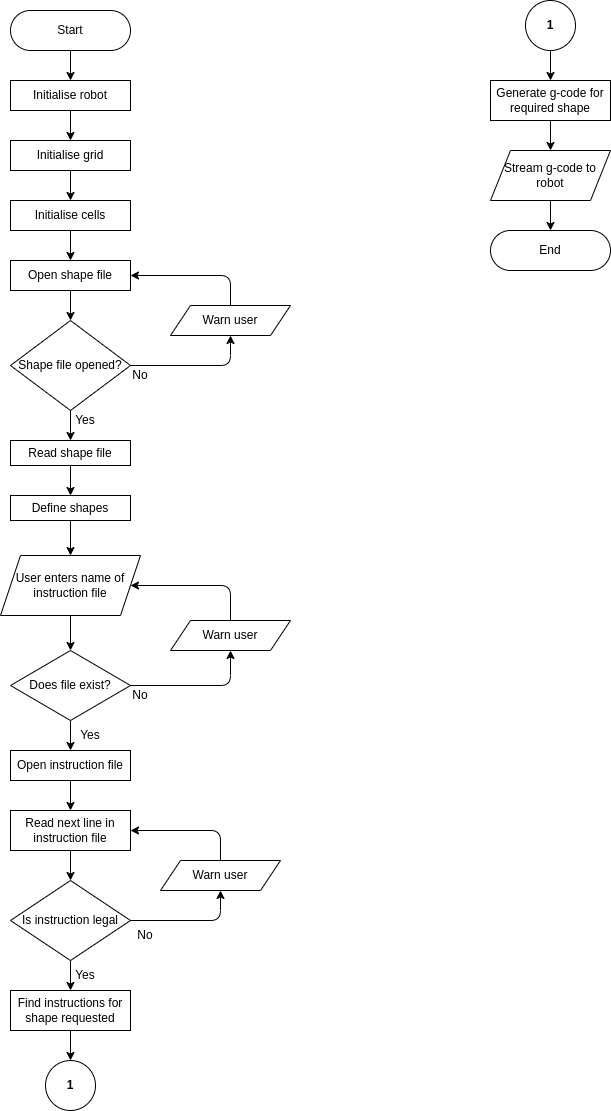

The diagram above was exported from draw.io. Its source (the exported page's mxGraphModel, read from the mxfile embedded in the PNG):
<mxGraphModel dx="1093" dy="771" grid="1" gridSize="10" guides="1" tooltips="1" connect="1" arrows="1" fold="1" page="1" pageScale="1" pageWidth="827" pageHeight="1169" background="#ffffff" math="0" shadow="0">
  <root>
    <mxCell id="WIyWlLk6GJQsqaUBKTNV-0" />
    <mxCell id="WIyWlLk6GJQsqaUBKTNV-1" parent="WIyWlLk6GJQsqaUBKTNV-0" />
    <mxCell id="17" style="edgeStyle=none;html=1;entryX=0.5;entryY=0;entryDx=0;entryDy=0;" parent="WIyWlLk6GJQsqaUBKTNV-1" source="WIyWlLk6GJQsqaUBKTNV-3" target="0" edge="1">
      <mxGeometry relative="1" as="geometry" />
    </mxCell>
    <mxCell id="WIyWlLk6GJQsqaUBKTNV-3" value="Start" style="rounded=1;whiteSpace=wrap;html=1;fontSize=12;glass=0;strokeWidth=1;shadow=0;arcSize=50;" parent="WIyWlLk6GJQsqaUBKTNV-1" vertex="1">
      <mxGeometry x="80" y="40" width="120" height="40" as="geometry" />
    </mxCell>
    <mxCell id="6" style="edgeStyle=none;html=1;exitX=0.5;exitY=1;exitDx=0;exitDy=0;entryX=0.5;entryY=0;entryDx=0;entryDy=0;" parent="WIyWlLk6GJQsqaUBKTNV-1" source="0" target="1" edge="1">
      <mxGeometry relative="1" as="geometry" />
    </mxCell>
    <mxCell id="0" value="Initialise robot" style="rounded=0;whiteSpace=wrap;html=1;" parent="WIyWlLk6GJQsqaUBKTNV-1" vertex="1">
      <mxGeometry x="80" y="110" width="120" height="30" as="geometry" />
    </mxCell>
    <mxCell id="7" style="edgeStyle=none;html=1;exitX=0.5;exitY=1;exitDx=0;exitDy=0;entryX=0.5;entryY=0;entryDx=0;entryDy=0;" parent="WIyWlLk6GJQsqaUBKTNV-1" source="1" target="2" edge="1">
      <mxGeometry relative="1" as="geometry" />
    </mxCell>
    <mxCell id="1" value="Initialise grid" style="rounded=0;whiteSpace=wrap;html=1;" parent="WIyWlLk6GJQsqaUBKTNV-1" vertex="1">
      <mxGeometry x="80" y="170" width="120" height="30" as="geometry" />
    </mxCell>
    <mxCell id="8" style="edgeStyle=none;html=1;exitX=0.5;exitY=1;exitDx=0;exitDy=0;entryX=0.5;entryY=0;entryDx=0;entryDy=0;" parent="WIyWlLk6GJQsqaUBKTNV-1" source="2" target="4" edge="1">
      <mxGeometry relative="1" as="geometry" />
    </mxCell>
    <mxCell id="2" value="Initialise cells" style="rounded=0;whiteSpace=wrap;html=1;" parent="WIyWlLk6GJQsqaUBKTNV-1" vertex="1">
      <mxGeometry x="80" y="230" width="120" height="30" as="geometry" />
    </mxCell>
    <mxCell id="9" style="edgeStyle=none;html=1;entryX=0.5;entryY=0;entryDx=0;entryDy=0;" parent="WIyWlLk6GJQsqaUBKTNV-1" source="4" target="5" edge="1">
      <mxGeometry relative="1" as="geometry" />
    </mxCell>
    <mxCell id="4" value="Open shape file" style="rounded=0;whiteSpace=wrap;html=1;" parent="WIyWlLk6GJQsqaUBKTNV-1" vertex="1">
      <mxGeometry x="80" y="290" width="120" height="30" as="geometry" />
    </mxCell>
    <mxCell id="5" value="Shape file opened?" style="rhombus;whiteSpace=wrap;html=1;" parent="WIyWlLk6GJQsqaUBKTNV-1" vertex="1">
      <mxGeometry x="80" y="350" width="120" height="90" as="geometry" />
    </mxCell>
    <mxCell id="12" value="Yes" style="text;html=1;strokeColor=none;fillColor=none;align=center;verticalAlign=middle;whiteSpace=wrap;rounded=0;" parent="WIyWlLk6GJQsqaUBKTNV-1" vertex="1">
      <mxGeometry x="140" y="440" width="30" height="20" as="geometry" />
    </mxCell>
    <mxCell id="25" style="edgeStyle=none;html=1;entryX=0.5;entryY=0;entryDx=0;entryDy=0;" parent="WIyWlLk6GJQsqaUBKTNV-1" source="13" target="20" edge="1">
      <mxGeometry relative="1" as="geometry" />
    </mxCell>
    <mxCell id="13" value="Read shape file" style="rounded=0;whiteSpace=wrap;html=1;" parent="WIyWlLk6GJQsqaUBKTNV-1" vertex="1">
      <mxGeometry x="80" y="470" width="120" height="25" as="geometry" />
    </mxCell>
    <mxCell id="14" value="" style="endArrow=classic;html=1;exitX=0.5;exitY=1;exitDx=0;exitDy=0;" parent="WIyWlLk6GJQsqaUBKTNV-1" source="5" target="13" edge="1">
      <mxGeometry width="50" height="50" relative="1" as="geometry">
        <mxPoint x="160" y="480" as="sourcePoint" />
        <mxPoint x="210" y="430" as="targetPoint" />
      </mxGeometry>
    </mxCell>
    <mxCell id="22" style="edgeStyle=none;html=1;exitX=0.5;exitY=1;exitDx=0;exitDy=0;entryX=0.5;entryY=0;entryDx=0;entryDy=0;" parent="WIyWlLk6GJQsqaUBKTNV-1" source="20" target="21" edge="1">
      <mxGeometry relative="1" as="geometry" />
    </mxCell>
    <mxCell id="20" value="Define shapes" style="rounded=0;whiteSpace=wrap;html=1;" parent="WIyWlLk6GJQsqaUBKTNV-1" vertex="1">
      <mxGeometry x="80" y="525" width="120" height="25" as="geometry" />
    </mxCell>
    <mxCell id="24" style="edgeStyle=none;html=1;exitX=0.5;exitY=1;exitDx=0;exitDy=0;entryX=0.5;entryY=0;entryDx=0;entryDy=0;" parent="WIyWlLk6GJQsqaUBKTNV-1" source="21" target="23" edge="1">
      <mxGeometry relative="1" as="geometry" />
    </mxCell>
    <mxCell id="21" value="User enters name of instruction file" style="shape=parallelogram;perimeter=parallelogramPerimeter;whiteSpace=wrap;html=1;fixedSize=1;" parent="WIyWlLk6GJQsqaUBKTNV-1" vertex="1">
      <mxGeometry x="70" y="585" width="140" height="60" as="geometry" />
    </mxCell>
    <mxCell id="29" style="edgeStyle=none;html=1;entryX=0.5;entryY=0;entryDx=0;entryDy=0;" parent="WIyWlLk6GJQsqaUBKTNV-1" source="23" target="28" edge="1">
      <mxGeometry relative="1" as="geometry" />
    </mxCell>
    <mxCell id="23" value="Does file exist?" style="rhombus;whiteSpace=wrap;html=1;" parent="WIyWlLk6GJQsqaUBKTNV-1" vertex="1">
      <mxGeometry x="80" y="680" width="120" height="70" as="geometry" />
    </mxCell>
    <mxCell id="33" style="edgeStyle=none;html=1;entryX=0.5;entryY=0;entryDx=0;entryDy=0;fontColor=none;" parent="WIyWlLk6GJQsqaUBKTNV-1" source="28" target="32" edge="1">
      <mxGeometry relative="1" as="geometry" />
    </mxCell>
    <mxCell id="28" value="Open instruction file" style="rounded=0;whiteSpace=wrap;html=1;" parent="WIyWlLk6GJQsqaUBKTNV-1" vertex="1">
      <mxGeometry x="80" y="780" width="120" height="30" as="geometry" />
    </mxCell>
    <mxCell id="30" value="Yes" style="text;html=1;strokeColor=none;fillColor=none;align=center;verticalAlign=middle;whiteSpace=wrap;rounded=0;" parent="WIyWlLk6GJQsqaUBKTNV-1" vertex="1">
      <mxGeometry x="130" y="750" width="60" height="30" as="geometry" />
    </mxCell>
    <mxCell id="37" style="edgeStyle=none;html=1;entryX=0.5;entryY=0;entryDx=0;entryDy=0;fontColor=#FFFFFF;" parent="WIyWlLk6GJQsqaUBKTNV-1" source="32" target="36" edge="1">
      <mxGeometry relative="1" as="geometry" />
    </mxCell>
    <mxCell id="32" value="Read next line in instruction file" style="rounded=0;whiteSpace=wrap;html=1;" parent="WIyWlLk6GJQsqaUBKTNV-1" vertex="1">
      <mxGeometry x="80" y="840" width="120" height="40" as="geometry" />
    </mxCell>
    <mxCell id="64" style="edgeStyle=none;html=1;entryX=0.5;entryY=0;entryDx=0;entryDy=0;entryPerimeter=0;fontColor=#FFFFFF;" parent="WIyWlLk6GJQsqaUBKTNV-1" source="34" edge="1">
      <mxGeometry relative="1" as="geometry">
        <mxPoint x="140.00000000000023" y="1090" as="targetPoint" />
      </mxGeometry>
    </mxCell>
    <mxCell id="34" value="Find instructions for shape requested" style="rounded=0;whiteSpace=wrap;html=1;fontColor=none;" parent="WIyWlLk6GJQsqaUBKTNV-1" vertex="1">
      <mxGeometry x="80" y="1020" width="120" height="40" as="geometry" />
    </mxCell>
    <mxCell id="36" value="&lt;font color=&quot;#000000&quot;&gt;Is instruction legal&lt;/font&gt;" style="rhombus;whiteSpace=wrap;html=1;fontColor=#FFFFFF;" parent="WIyWlLk6GJQsqaUBKTNV-1" vertex="1">
      <mxGeometry x="80" y="910" width="120" height="80" as="geometry" />
    </mxCell>
    <mxCell id="39" style="edgeStyle=none;html=1;entryX=0.5;entryY=0;entryDx=0;entryDy=0;exitX=0.5;exitY=1;exitDx=0;exitDy=0;" parent="WIyWlLk6GJQsqaUBKTNV-1" source="36" target="34" edge="1">
      <mxGeometry relative="1" as="geometry">
        <mxPoint x="140" y="1010" as="sourcePoint" />
        <mxPoint x="140" y="1015" as="targetPoint" />
      </mxGeometry>
    </mxCell>
    <mxCell id="41" value="No" style="text;html=1;strokeColor=none;fillColor=none;align=center;verticalAlign=middle;whiteSpace=wrap;rounded=0;" parent="WIyWlLk6GJQsqaUBKTNV-1" vertex="1">
      <mxGeometry x="185" y="950" width="60" height="30" as="geometry" />
    </mxCell>
    <mxCell id="42" value="Yes" style="text;html=1;strokeColor=none;fillColor=none;align=center;verticalAlign=middle;whiteSpace=wrap;rounded=0;" parent="WIyWlLk6GJQsqaUBKTNV-1" vertex="1">
      <mxGeometry x="125" y="990" width="60" height="30" as="geometry" />
    </mxCell>
    <mxCell id="44" value="&lt;font color=&quot;#000000&quot;&gt;Warn user&lt;/font&gt;" style="shape=parallelogram;perimeter=parallelogramPerimeter;whiteSpace=wrap;html=1;fixedSize=1;fontColor=#FFFFFF;" parent="WIyWlLk6GJQsqaUBKTNV-1" vertex="1">
      <mxGeometry x="230" y="890" width="120" height="30" as="geometry" />
    </mxCell>
    <mxCell id="45" value="" style="edgeStyle=segmentEdgeStyle;endArrow=classic;html=1;fontColor=#FFFFFF;entryX=0.5;entryY=1;entryDx=0;entryDy=0;" parent="WIyWlLk6GJQsqaUBKTNV-1" target="44" edge="1">
      <mxGeometry width="50" height="50" relative="1" as="geometry">
        <mxPoint x="200" y="950" as="sourcePoint" />
        <mxPoint x="250" y="900" as="targetPoint" />
        <Array as="points">
          <mxPoint x="290" y="950" />
        </Array>
      </mxGeometry>
    </mxCell>
    <mxCell id="46" value="" style="edgeStyle=segmentEdgeStyle;endArrow=classic;html=1;fontColor=#FFFFFF;entryX=1;entryY=0.5;entryDx=0;entryDy=0;exitX=0.5;exitY=0;exitDx=0;exitDy=0;" parent="WIyWlLk6GJQsqaUBKTNV-1" source="44" target="32" edge="1">
      <mxGeometry width="50" height="50" relative="1" as="geometry">
        <mxPoint x="270" y="850" as="sourcePoint" />
        <mxPoint x="320" y="800" as="targetPoint" />
        <Array as="points">
          <mxPoint x="290" y="860" />
        </Array>
      </mxGeometry>
    </mxCell>
    <mxCell id="49" value="&lt;font color=&quot;#000000&quot;&gt;Warn user&lt;/font&gt;" style="shape=parallelogram;perimeter=parallelogramPerimeter;whiteSpace=wrap;html=1;fixedSize=1;fontColor=#FFFFFF;" parent="WIyWlLk6GJQsqaUBKTNV-1" vertex="1">
      <mxGeometry x="240" y="650" width="120" height="30" as="geometry" />
    </mxCell>
    <mxCell id="52" value="No" style="text;html=1;strokeColor=none;fillColor=none;align=center;verticalAlign=middle;whiteSpace=wrap;rounded=0;" parent="WIyWlLk6GJQsqaUBKTNV-1" vertex="1">
      <mxGeometry x="180" y="710" width="60" height="30" as="geometry" />
    </mxCell>
    <mxCell id="53" value="" style="edgeStyle=segmentEdgeStyle;endArrow=classic;html=1;fontColor=#FFFFFF;exitX=1;exitY=0.5;exitDx=0;exitDy=0;entryX=0.5;entryY=1;entryDx=0;entryDy=0;" parent="WIyWlLk6GJQsqaUBKTNV-1" source="23" target="49" edge="1">
      <mxGeometry width="50" height="50" relative="1" as="geometry">
        <mxPoint x="190" y="710" as="sourcePoint" />
        <mxPoint x="240" y="660" as="targetPoint" />
      </mxGeometry>
    </mxCell>
    <mxCell id="54" value="" style="edgeStyle=segmentEdgeStyle;endArrow=classic;html=1;fontColor=#FFFFFF;entryX=1;entryY=0.5;entryDx=0;entryDy=0;exitX=0.5;exitY=0;exitDx=0;exitDy=0;" parent="WIyWlLk6GJQsqaUBKTNV-1" source="49" target="21" edge="1">
      <mxGeometry width="50" height="50" relative="1" as="geometry">
        <mxPoint x="250" y="670" as="sourcePoint" />
        <mxPoint x="300" y="620" as="targetPoint" />
        <Array as="points">
          <mxPoint x="300" y="615" />
        </Array>
      </mxGeometry>
    </mxCell>
    <mxCell id="56" value="&lt;font color=&quot;#000000&quot;&gt;Warn user&lt;/font&gt;" style="shape=parallelogram;perimeter=parallelogramPerimeter;whiteSpace=wrap;html=1;fixedSize=1;fontColor=#FFFFFF;" parent="WIyWlLk6GJQsqaUBKTNV-1" vertex="1">
      <mxGeometry x="240" y="335" width="120" height="30" as="geometry" />
    </mxCell>
    <mxCell id="59" value="" style="edgeStyle=segmentEdgeStyle;endArrow=classic;html=1;fontColor=#FFFFFF;exitX=1;exitY=0.5;exitDx=0;exitDy=0;" parent="WIyWlLk6GJQsqaUBKTNV-1" source="5" target="56" edge="1">
      <mxGeometry width="50" height="50" relative="1" as="geometry">
        <mxPoint x="230" y="400" as="sourcePoint" />
        <mxPoint x="280" y="350" as="targetPoint" />
      </mxGeometry>
    </mxCell>
    <mxCell id="60" value="" style="edgeStyle=segmentEdgeStyle;endArrow=classic;html=1;fontColor=#FFFFFF;entryX=1;entryY=0.5;entryDx=0;entryDy=0;exitX=0.5;exitY=0;exitDx=0;exitDy=0;" parent="WIyWlLk6GJQsqaUBKTNV-1" source="56" target="4" edge="1">
      <mxGeometry width="50" height="50" relative="1" as="geometry">
        <mxPoint x="230" y="400" as="sourcePoint" />
        <mxPoint x="280" y="350" as="targetPoint" />
        <Array as="points">
          <mxPoint x="300" y="305" />
        </Array>
      </mxGeometry>
    </mxCell>
    <mxCell id="62" value="&lt;font color=&quot;#000000&quot;&gt;No&lt;/font&gt;" style="text;html=1;strokeColor=none;fillColor=none;align=center;verticalAlign=middle;whiteSpace=wrap;rounded=0;fontColor=#FFFFFF;" parent="WIyWlLk6GJQsqaUBKTNV-1" vertex="1">
      <mxGeometry x="180" y="390" width="60" height="30" as="geometry" />
    </mxCell>
    <mxCell id="66" value="&lt;b&gt;&lt;font color=&quot;#000000&quot;&gt;1&lt;/font&gt;&lt;/b&gt;" style="ellipse;whiteSpace=wrap;html=1;aspect=fixed;fontColor=#FFFFFF;fillColor=#FFFFFF;" parent="WIyWlLk6GJQsqaUBKTNV-1" vertex="1">
      <mxGeometry x="115" y="1090" width="50" height="50" as="geometry" />
    </mxCell>
    <mxCell id="69" style="edgeStyle=none;html=1;entryX=0.5;entryY=0;entryDx=0;entryDy=0;fontColor=#FFFFFF;" parent="WIyWlLk6GJQsqaUBKTNV-1" source="67" target="68" edge="1">
      <mxGeometry relative="1" as="geometry" />
    </mxCell>
    <mxCell id="67" value="&lt;b&gt;&lt;font color=&quot;#000000&quot;&gt;1&lt;/font&gt;&lt;/b&gt;" style="ellipse;whiteSpace=wrap;html=1;aspect=fixed;fontColor=#FFFFFF;" parent="WIyWlLk6GJQsqaUBKTNV-1" vertex="1">
      <mxGeometry x="595" y="30" width="50" height="50" as="geometry" />
    </mxCell>
    <mxCell id="72" style="edgeStyle=none;html=1;entryX=0.5;entryY=0;entryDx=0;entryDy=0;fontColor=#FFFFFF;" parent="WIyWlLk6GJQsqaUBKTNV-1" source="68" target="71" edge="1">
      <mxGeometry relative="1" as="geometry" />
    </mxCell>
    <mxCell id="68" value="&lt;font color=&quot;#000000&quot;&gt;Generate g-code for required shape&lt;/font&gt;" style="rounded=0;whiteSpace=wrap;html=1;fontColor=#FFFFFF;" parent="WIyWlLk6GJQsqaUBKTNV-1" vertex="1">
      <mxGeometry x="560" y="110" width="120" height="40" as="geometry" />
    </mxCell>
    <mxCell id="74" style="edgeStyle=none;html=1;entryX=0.5;entryY=0;entryDx=0;entryDy=0;fontColor=#FFFFFF;" parent="WIyWlLk6GJQsqaUBKTNV-1" source="71" target="73" edge="1">
      <mxGeometry relative="1" as="geometry" />
    </mxCell>
    <mxCell id="71" value="&lt;font color=&quot;#000000&quot;&gt;Stream g-code to robot&lt;/font&gt;" style="shape=parallelogram;perimeter=parallelogramPerimeter;whiteSpace=wrap;html=1;fixedSize=1;fontColor=#FFFFFF;" parent="WIyWlLk6GJQsqaUBKTNV-1" vertex="1">
      <mxGeometry x="560" y="180" width="120" height="50" as="geometry" />
    </mxCell>
    <mxCell id="73" value="&lt;font color=&quot;#000000&quot;&gt;End&lt;/font&gt;" style="rounded=1;whiteSpace=wrap;html=1;fontColor=#FFFFFF;arcSize=50;" parent="WIyWlLk6GJQsqaUBKTNV-1" vertex="1">
      <mxGeometry x="560" y="260" width="120" height="40" as="geometry" />
    </mxCell>
  </root>
</mxGraphModel>